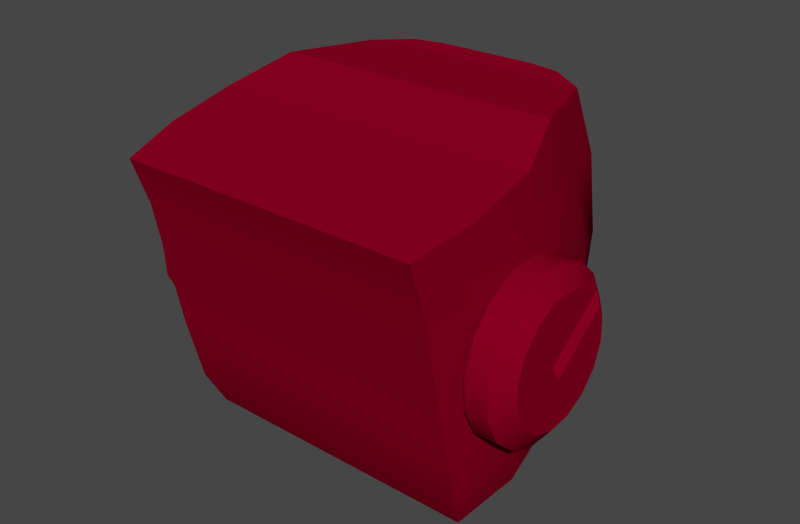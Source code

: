 # Source: 1.blend  (saved by Blender 2.79.6; exported with 4.5.12 LTS)
import bpy
from mathutils import Matrix  # noqa: F401  (used for matrix-valued properties, if any)

bpy.ops.wm.read_factory_settings(use_empty=True)
scene = bpy.context.scene
scene.name = 'Scene'

# ---- collections
col_collection_1 = bpy.data.collections.new('Collection 1'); scene.collection.children.link(col_collection_1)

# ---- materials (node trees are filled in below, after node groups)
mat_redmetal = bpy.data.materials.new('RedMetal')
mat_redmetal.alpha_threshold = 0.0
mat_redmetal.use_transparent_shadow = False
mat_redmetal.preview_render_type = 'SHADERBALL'
mat_redmetal.diffuse_color = (0.2266, 0.0, 0.01699, 1.0)
mat_redmetal.specular_color = (0.477, 0.2662, 0.254)
mat_redmetal.roughness = 0.5
mat_redmetal.specular_intensity = 0.619
mat_redmetal.line_color = (0.0, 0.0, 0.0, 1.0)

# ---- material node trees

# ---- world
world_world = bpy.data.worlds.new('World'); scene.world = world_world
world_world.color = (0.05088, 0.05088, 0.05088)
world_world.use_sun_shadow = False
world_world.sun_shadow_jitter_overblur = 0.0
world_world.cycles.sampling_method = 'MANUAL'
world_world.cycles.sample_map_resolution = 256
world_world.light_settings.ao_factor = 0.1

# ---- meshes
me_torus_028 = bpy.data.meshes.new('Torus.028')
me_torus_028.from_pydata([(-2.945, 33.47, -2.255), (-2.945, 32.93, -2.067), (-2.945, 33.67, -0.8045), (-2.945, 32.5, -1.686), (-2.945, 32.25, -1.171), (-2.945, 32.22, -0.6005), (-2.945, 32.41, -0.06082), (-2.945, 32.79, 0.3656), (-2.945, 33.3, 0.6139), (-2.945, 33.88, 0.6463), (-2.945, 34.41, 0.4578), (-2.945, 34.84, 0.07716), (-2.945, 35.09, -0.4377), (-2.945, 35.12, -1.008), (-2.945, 34.93, -1.548), (-2.945, 34.55, -1.975), (-2.945, 34.04, -2.223), (-3.426, 33.39, -0.7594), (-3.596, 33.56, -0.9867), (-3.596, 33.63, -1.078), (-3.596, 33.47, -0.8574), (-3.596, 33.51, -0.9221), (-3.596, 33.95, -1.89), (-3.596, 34.17, -1.786), (-3.596, 33.8, -1.299), (-3.596, 32.56, -0.6484), (-3.596, 33.4, -0.766), (-3.596, 33.39, -0.7594), (-3.596, 33.83, 0.3057), (-3.596, 33.71, -0.5191), (-3.596, 33.73, -0.5085), (-3.596, 34.5, -1.531), (-3.596, 34.64, -1.374), (-3.596, 34.17, -1.098), (-3.426, 34.63, -1.715), (-3.426, 33.73, -0.5085), (-3.426, 34.3, -1.97), (-3.341, 32.93, -2.067), (-3.341, 33.47, -2.255), (-3.596, 33.51, -1.915), (-3.596, 33.1, -1.77), (-3.341, 32.5, -1.686), (-3.596, 32.78, -1.479), (-3.341, 32.25, -1.171), (-3.596, 32.59, -1.085), (-3.341, 32.22, -0.6005), (-3.341, 32.41, -0.06082), (-3.596, 32.71, -0.2354), (-3.341, 32.79, 0.3656), (-3.596, 33.0, 0.09091), (-3.341, 33.3, 0.6139), (-3.596, 33.39, 0.2809), (-3.341, 33.88, 0.6463), (-3.341, 34.41, 0.4578), (-3.596, 34.24, 0.1615), (-3.341, 34.84, 0.07716), (-3.596, 34.57, -0.1298), (-3.341, 35.09, -0.4377), (-3.596, 34.76, -0.5238), (-3.341, 35.12, -1.008), (-3.596, 34.78, -0.9605), (-3.341, 34.93, -1.548), (-3.341, 34.04, -2.223), (-3.341, 34.55, -1.975), (-3.596, 33.48, -0.6925), (-3.596, 33.55, -0.6417), (-3.596, 33.62, -0.591), (-3.596, 33.79, -0.598), (-3.596, 33.85, -0.6712), (-3.596, 33.9, -0.7445), (-3.596, 33.98, -0.8481), (-3.426, 34.48, -1.883), (1.405, 33.1, -4.358), (2.843, 31.1, -0.944), (-2.787, 31.1, -0.944), (-1.348, 33.1, -4.358), (1.476, 35.44, -4.351), (2.988, 35.29, 0.06548), (-2.931, 35.29, 0.06548), (-1.419, 35.44, -4.351), (-2.718, 35.03, 1.257), (2.775, 35.03, 1.257), (-2.584, 30.85, 0.1892), (2.641, 30.85, 0.1892), (2.477, 32.5, -3.251), (-2.42, 32.5, -3.251), (2.603, 35.68, -2.618), (-2.546, 35.68, -2.618), (2.826, 31.79, -2.136), (-2.769, 31.79, -2.136), (2.97, 35.59, -1.331), (-2.913, 35.59, -1.331), (2.003, 32.86, -3.937), (-1.946, 32.86, -3.937), (2.105, 35.53, -3.908), (-2.048, 35.53, -3.908), (3.034, 32.91, -0.4281), (1.498, 33.95, -4.569), (-2.976, 32.91, -0.4281), (-1.441, 33.95, -4.569), (-2.76, 32.65, 0.7815), (2.817, 32.65, 0.7815), (2.642, 34.01, -3.029), (-2.585, 34.01, -3.029), (3.015, 33.6, -1.775), (-2.958, 33.6, -1.775), (2.137, 34.06, -4.121), (-2.079, 34.06, -4.121), (1.748, 30.77, -0.944), (1.01, 33.09, -4.441), (0.9129, 35.42, -4.438), (1.706, 35.03, 1.257), (1.624, 30.85, 0.1892), (1.524, 32.17, -3.251), (1.738, 31.47, -2.136), (1.158, 32.44, -3.838), (0.9361, 33.58, -4.654), (1.732, 32.65, 0.7815), (-1.706, 30.77, -0.944), (-0.9603, 33.09, -4.441), (-0.8634, 35.42, -4.438), (-1.664, 35.03, 1.257), (-1.581, 30.85, 0.1892), (-1.481, 32.17, -3.251), (-1.696, 31.47, -2.136), (-1.111, 32.44, -3.838), (-0.887, 33.58, -4.655), (-1.69, 32.65, 0.7815), (-0.887, 33.42, -4.117), (-0.9603, 32.87, -3.957), (0.9361, 33.42, -4.117), (1.01, 32.87, -3.957), (3.002, 33.47, -2.255), (3.002, 32.93, -2.067), (3.002, 33.67, -0.8045), (3.002, 32.5, -1.686), (3.002, 32.25, -1.171), (3.002, 32.22, -0.6005), (3.002, 32.41, -0.06082), (3.002, 32.79, 0.3656), (3.002, 33.3, 0.6139), (3.002, 33.88, 0.6463), (3.002, 34.41, 0.4578), (3.002, 34.84, 0.07716), (3.002, 35.09, -0.4377), (3.002, 35.12, -1.008), (3.002, 34.93, -1.548), (3.002, 34.55, -1.975), (3.002, 34.04, -2.223), (3.483, 33.39, -0.7594), (3.653, 33.56, -0.9867), (3.653, 33.63, -1.078), (3.653, 33.47, -0.8574), (3.653, 33.51, -0.9221), (3.653, 33.95, -1.89), (3.653, 34.17, -1.786), (3.653, 33.8, -1.299), (3.653, 32.56, -0.6484), (3.653, 33.4, -0.766), (3.653, 33.39, -0.7594), (3.653, 33.83, 0.3057), (3.653, 33.71, -0.5191), (3.653, 33.73, -0.5085), (3.653, 34.5, -1.531), (3.653, 34.64, -1.374), (3.653, 34.17, -1.098), (3.483, 34.63, -1.715), (3.483, 33.73, -0.5085), (3.483, 34.3, -1.97), (3.398, 32.93, -2.067), (3.398, 33.47, -2.255), (3.653, 33.51, -1.915), (3.653, 33.1, -1.77), (3.398, 32.5, -1.686), (3.653, 32.78, -1.479), (3.398, 32.25, -1.171), (3.653, 32.59, -1.085), (3.398, 32.22, -0.6005), (3.398, 32.41, -0.06082), (3.653, 32.71, -0.2354), (3.398, 32.79, 0.3656), (3.653, 33.0, 0.09091), (3.398, 33.3, 0.6139), (3.653, 33.39, 0.2809), (3.398, 33.88, 0.6463), (3.398, 34.41, 0.4578), (3.653, 34.24, 0.1615), (3.398, 34.84, 0.07716), (3.653, 34.57, -0.1298), (3.398, 35.09, -0.4377), (3.653, 34.76, -0.5238), (3.398, 35.12, -1.008), (3.653, 34.78, -0.9605), (3.398, 34.93, -1.548), (3.398, 34.04, -2.223), (3.398, 34.55, -1.975), (3.653, 33.48, -0.6925), (3.653, 33.55, -0.6417), (3.653, 33.62, -0.591), (3.653, 33.79, -0.598), (3.653, 33.85, -0.6712), (3.653, 33.9, -0.7445), (3.653, 33.98, -0.8481), (3.483, 34.48, -1.883), (1.476, 36.82, -3.707), (2.988, 36.14, 0.4957), (-2.931, 36.14, 0.4957), (-1.419, 36.82, -3.707), (-2.718, 35.88, 1.551), (2.775, 35.88, 1.551), (2.603, 36.81, -1.798), (-2.546, 36.81, -1.798), (2.97, 36.43, -0.7414), (-2.913, 36.43, -0.7414), (2.105, 36.78, -3.308), (-2.048, 36.78, -3.308), (1.837, 36.14, 0.4957), (0.9129, 36.83, -3.785), (1.706, 35.88, 1.551), (1.601, 36.81, -1.798), (1.826, 36.43, -0.7414), (1.297, 36.79, -3.385), (-1.795, 36.14, 0.4957), (-0.8634, 36.83, -3.785), (-1.664, 35.88, 1.551), (-1.558, 36.81, -1.798), (-1.784, 36.43, -0.7414), (-1.251, 36.79, -3.385), (3.005, 31.74, -0.7017), (1.484, 33.45, -4.496), (-2.948, 31.74, -0.7017), (-1.427, 33.45, -4.496), (-2.733, 31.47, 0.4965), (2.791, 31.47, 0.4965), (2.618, 33.07, -3.193), (-2.56, 33.07, -3.193), (2.987, 32.45, -1.99), (-2.93, 32.45, -1.99), (2.117, 33.33, -4.051), (-2.06, 33.33, -4.051), (1.014, 33.3, -4.582), (1.716, 31.47, 0.4965), (-0.965, 33.3, -4.582), (-1.674, 31.47, 0.4965), (-0.965, 33.1, -4.063), (1.014, 33.1, -4.063)], [], [(0, 2, 1), (1, 2, 3), (3, 2, 4), (4, 2, 5), (5, 2, 6), (6, 2, 7), (7, 2, 8), (8, 2, 9), (9, 2, 10), (10, 2, 11), (11, 2, 12), (12, 2, 13), (13, 2, 14), (14, 2, 15), (15, 2, 16), (16, 2, 0), (17, 19, 18), (17, 21, 20), (17, 18, 21), (22, 24, 23), (25, 27, 26), (17, 26, 27), (17, 20, 26), (28, 30, 29), (31, 33, 32), (17, 35, 34), (23, 24, 36), (34, 33, 31), (37, 40, 39, 38), (41, 42, 40, 37), (43, 44, 42, 41), (45, 25, 44, 43), (46, 47, 25, 45), (48, 49, 47, 46), (50, 51, 49, 48), (52, 28, 51, 50), (53, 54, 28, 52), (55, 56, 54, 53), (57, 58, 56, 55), (59, 60, 58, 57), (61, 32, 60, 59), (22, 62, 38, 39), (38, 62, 16, 0), (15, 16, 62, 63), (14, 15, 63, 61), (13, 14, 61, 59), (12, 13, 59, 57), (11, 12, 57, 55), (10, 11, 55, 53), (9, 10, 53, 52), (8, 9, 52, 50), (7, 8, 50, 48), (6, 7, 48, 46), (5, 6, 46, 45), (4, 5, 45, 43), (3, 4, 43, 41), (1, 3, 41, 37), (0, 1, 37, 38), (40, 18, 19, 39), (42, 21, 18, 40), (19, 24, 22, 39), (42, 44, 20, 21), (25, 26, 20, 44), (47, 64, 27, 25), (49, 65, 64, 47), (17, 27, 64, 35), (49, 51, 66, 65), (28, 29, 66, 51), (54, 67, 30, 28), (56, 68, 67, 54), (35, 30, 67, 68), (56, 58, 69, 68), (60, 70, 69, 58), (35, 68, 69, 70), (60, 32, 33, 70), (62, 22, 23, 36), (62, 36, 71, 63), (35, 66, 29, 30), (32, 61, 34, 31), (35, 70, 33, 34), (17, 36, 24, 19), (17, 34, 71, 36), (66, 35, 64, 65), (61, 63, 71, 34), (78, 98, 100, 80), (230, 74, 82, 232), (228, 96, 101, 233), (96, 77, 81, 101), (90, 104, 102, 86), (236, 88, 84, 234), (77, 96, 104, 90), (228, 73, 88, 236), (91, 105, 98, 78), (237, 89, 74, 230), (87, 103, 105, 91), (235, 85, 89, 237), (229, 97, 106, 238), (97, 76, 94, 106), (86, 102, 106, 94), (234, 84, 92, 238), (95, 107, 103, 87), (239, 93, 85, 235), (79, 99, 107, 95), (231, 75, 93, 239), (211, 215, 95, 87), (108, 73, 83, 112), (88, 114, 113, 84), (73, 108, 114, 88), (77, 90, 212, 205), (110, 120, 223, 217), (109, 72, 92, 115), (84, 113, 115, 92), (79, 95, 215, 207), (205, 209, 81, 77), (97, 116, 110, 76), (229, 240, 116, 97), (233, 241, 112, 83), (81, 111, 117, 101), (86, 94, 214, 210), (78, 80, 208, 206), (74, 118, 122, 82), (118, 108, 112, 122), (114, 124, 123, 113), (124, 89, 85, 123), (108, 118, 124, 114), (118, 74, 89, 124), (87, 91, 213, 211), (204, 214, 94, 76), (80, 121, 224, 208), (209, 218, 111, 81), (125, 93, 75, 119), (113, 123, 125, 115), (123, 85, 93, 125), (206, 213, 91, 78), (218, 224, 121, 111), (76, 110, 217, 204), (210, 212, 90, 86), (116, 126, 120, 110), (126, 99, 79, 120), (242, 231, 99, 126), (241, 243, 122, 112), (243, 232, 82, 122), (111, 121, 127, 117), (121, 80, 100, 127), (242, 126, 128, 244), (126, 116, 130, 128), (240, 109, 131, 245), (245, 244, 128, 130), (109, 115, 131), (119, 129, 125), (115, 125, 129, 131), (132, 133, 134), (133, 135, 134), (135, 136, 134), (136, 137, 134), (137, 138, 134), (138, 139, 134), (139, 140, 134), (140, 141, 134), (141, 142, 134), (142, 143, 134), (143, 144, 134), (144, 145, 134), (145, 146, 134), (146, 147, 134), (147, 148, 134), (148, 132, 134), (149, 150, 151), (149, 152, 153), (149, 153, 150), (154, 155, 156), (157, 158, 159), (149, 159, 158), (149, 158, 152), (160, 161, 162), (163, 164, 165), (149, 166, 167), (155, 168, 156), (166, 163, 165), (169, 170, 171, 172), (173, 169, 172, 174), (175, 173, 174, 176), (177, 175, 176, 157), (178, 177, 157, 179), (180, 178, 179, 181), (182, 180, 181, 183), (184, 182, 183, 160), (185, 184, 160, 186), (187, 185, 186, 188), (189, 187, 188, 190), (191, 189, 190, 192), (193, 191, 192, 164), (154, 171, 170, 194), (170, 132, 148, 194), (147, 195, 194, 148), (146, 193, 195, 147), (145, 191, 193, 146), (144, 189, 191, 145), (143, 187, 189, 144), (142, 185, 187, 143), (141, 184, 185, 142), (140, 182, 184, 141), (139, 180, 182, 140), (138, 178, 180, 139), (137, 177, 178, 138), (136, 175, 177, 137), (135, 173, 175, 136), (133, 169, 173, 135), (132, 170, 169, 133), (172, 171, 151, 150), (174, 172, 150, 153), (151, 171, 154, 156), (174, 153, 152, 176), (157, 176, 152, 158), (179, 157, 159, 196), (181, 179, 196, 197), (149, 167, 196, 159), (181, 197, 198, 183), (160, 183, 198, 161), (186, 160, 162, 199), (188, 186, 199, 200), (167, 200, 199, 162), (188, 200, 201, 190), (192, 190, 201, 202), (167, 202, 201, 200), (192, 202, 165, 164), (194, 168, 155, 154), (194, 195, 203, 168), (167, 162, 161, 198), (164, 163, 166, 193), (167, 166, 165, 202), (149, 151, 156, 168), (149, 168, 203, 166), (198, 197, 196, 167), (193, 166, 203, 195), (205, 216, 218, 209), (220, 212, 210, 219), (216, 205, 212, 220), (221, 214, 204, 217), (219, 210, 214, 221), (216, 222, 224, 218), (222, 206, 208, 224), (213, 226, 225, 211), (226, 220, 219, 225), (206, 222, 226, 213), (222, 216, 220, 226), (215, 227, 223, 207), (227, 221, 217, 223), (211, 225, 227, 215), (225, 219, 221, 227), (207, 223, 120, 79), (98, 230, 232, 100), (73, 228, 233, 83), (104, 236, 234, 102), (96, 228, 236, 104), (105, 237, 230, 98), (103, 235, 237, 105), (72, 229, 238, 92), (102, 234, 238, 106), (107, 239, 235, 103), (99, 231, 239, 107), (72, 109, 240, 229), (101, 117, 241, 233), (119, 75, 231, 242), (117, 127, 243, 241), (127, 100, 232, 243), (119, 242, 244, 129), (116, 240, 245, 130), (131, 129, 244, 245)])
me_torus_028.polygons.foreach_set('use_smooth', [0, 0, 0, 0, 0, 0, 0, 0, 0, 0, 0, 0, 0, 0, 0, 0, 0, 0, 0, 0, 0, 0, 0, 0, 0, 0, 0, 0, 1, 1, 1, 1, 1, 1, 1, 1, 1, 1, 1, 1, 1, 1, 1, 1, 1, 1, 1, 1, 1, 1, 1, 1, 1, 1, 1, 1, 1, 1, 0, 0, 0, 0, 0, 0, 0, 0, 0, 0, 0, 0, 0, 0, 0, 0, 0, 1, 1, 0, 1, 0, 0, 0, 0, 1, 1, 1, 1, 1, 1, 1, 1, 1, 1, 1, 1, 1, 1, 1, 1, 1, 1, 1, 1, 1, 1, 0, 0, 0, 1, 1, 0, 0, 1, 1, 1, 1, 1, 1, 1, 1, 0, 0, 0, 0, 0, 0, 1, 1, 1, 1, 0, 0, 0, 1, 1, 1, 1, 1, 1, 1, 1, 1, 1, 1, 0, 0, 0, 0, 0, 0, 0, 0, 0, 0, 0, 0, 0, 0, 0, 0, 0, 0, 0, 0, 0, 0, 0, 0, 0, 0, 0, 0, 0, 0, 0, 0, 0, 0, 0, 1, 1, 1, 1, 1, 1, 1, 1, 1, 1, 1, 1, 1, 1, 1, 1, 1, 1, 1, 1, 1, 1, 1, 1, 1, 1, 1, 1, 1, 1, 0, 0, 0, 0, 0, 0, 0, 0, 0, 0, 0, 0, 0, 0, 0, 0, 0, 1, 1, 0, 1, 0, 0, 0, 0, 1, 0, 0, 0, 0, 0, 0, 0, 0, 0, 0, 0, 0, 0, 0, 0, 1, 1, 1, 1, 1, 1, 1, 1, 1, 1, 1, 1, 1, 1, 1, 1, 0, 0, 0])
me_torus_028.materials.append(mat_redmetal)
me_torus_028.use_remesh_preserve_volume = False
me_torus_028.use_remesh_preserve_attributes = False
me_torus_028.use_mirror_vertex_groups = False
me_torus_028.update()

# ---- objects
ob_torus_028 = bpy.data.objects.new('Torus.028', me_torus_028)

# ---- transforms, parenting, visibility, modifiers, constraints
ob_torus_028.location = (0.0, 0.0, -139.1)
ob_torus_028.rotation_euler = (1.571, 2.22e-16, 2.22e-16)
ob_torus_028.scale = (5.121, 5.121, 5.121)
ob_torus_028.empty_display_type = 'ARROWS'
ob_torus_028.lineart.crease_threshold = 0.0
_vg = ob_torus_028.vertex_groups.new(name='brzuch')
_vg = ob_torus_028.vertex_groups.new(name='klata')
_vg = ob_torus_028.vertex_groups.new(name='szyja')
_vg = ob_torus_028.vertex_groups.new(name='glowa')
_vg = ob_torus_028.vertex_groups.new(name='bark r')
_vg = ob_torus_028.vertex_groups.new(name='ramie r')
_vg = ob_torus_028.vertex_groups.new(name='lokiec r')
_vg = ob_torus_028.vertex_groups.new(name='reka r')
_vg = ob_torus_028.vertex_groups.new(name='dlon r')
_vg = ob_torus_028.vertex_groups.new(name='naramiennik r')
_vg = ob_torus_028.vertex_groups.new(name='bark l')
_vg = ob_torus_028.vertex_groups.new(name='ramie l')
_vg = ob_torus_028.vertex_groups.new(name='lokiec l')
_vg = ob_torus_028.vertex_groups.new(name='reka l')
_vg = ob_torus_028.vertex_groups.new(name='dlon l')
_vg = ob_torus_028.vertex_groups.new(name='naramiennik l')
_vg = ob_torus_028.vertex_groups.new(name='udo r')
_vg = ob_torus_028.vertex_groups.new(name='noga r')
_vg = ob_torus_028.vertex_groups.new(name='stopa r')
_vg = ob_torus_028.vertex_groups.new(name='palce r')
_vg = ob_torus_028.vertex_groups.new(name='udo l')
_vg = ob_torus_028.vertex_groups.new(name='noga l')
_vg = ob_torus_028.vertex_groups.new(name='stopa l')
_vg = ob_torus_028.vertex_groups.new(name='palce l')
_m = ob_torus_028.modifiers.new('EdgeSplit.001', 'EDGE_SPLIT')

# ---- collection membership
col_collection_1.objects.link(ob_torus_028)

# ---- scene / render settings (as saved in the file)
scene.frame_start = 1; scene.frame_end = 250; scene.frame_set(1)
scene.render.engine = 'BLENDER_EEVEE_NEXT'
scene.render.image_settings.color_mode = 'RGB'
scene.render.image_settings.compression = 90
scene.render.resolution_x = 1650
scene.render.dither_intensity = 0.0
scene.render.bake_margin = 2
scene.render.bake_bias = 0.0
scene.cycles.use_denoising = False
scene.cycles.samples = 10
scene.cycles.sampling_pattern = 'TABULATED_SOBOL'
scene.cycles.light_sampling_threshold = 0.0
scene.cycles.use_adaptive_sampling = False
scene.cycles.use_light_tree = False
scene.cycles.blur_glossy = 0.0
scene.cycles.volume_bounces = 1
scene.cycles.pixel_filter_type = 'GAUSSIAN'
scene.cycles.sample_clamp_indirect = 0.0
scene.view_settings.view_transform = 'Filmic'
bpy.context.view_layer.update()

# ---- added for rendering (the .blend has no active camera and no usable light): camera, sun
cam_auto = bpy.data.cameras.new('AutoCamera')
cam_auto.lens = 50.0
cam_auto.sensor_width = 36.0
cam_auto.clip_end = 1000.0
ob_auto_camera = bpy.data.objects.new('AutoCamera', cam_auto)
scene.collection.objects.link(ob_auto_camera)
ob_auto_camera.location = (53.6999, -56.3174, 76.7842)
ob_auto_camera.rotation_euler = (1.09748, -7.21219e-08, 0.694738)
scene.camera = ob_auto_camera
light_auto_sun = bpy.data.lights.new('AutoSun', 'SUN')
light_auto_sun.energy = 3.0
light_auto_sun.angle = 0.0523599
ob_auto_sun = bpy.data.objects.new('AutoSun', light_auto_sun)
scene.collection.objects.link(ob_auto_sun)
ob_auto_sun.rotation_euler = (0.872665, 0.174533, 0.523599)
bpy.context.view_layer.update()
